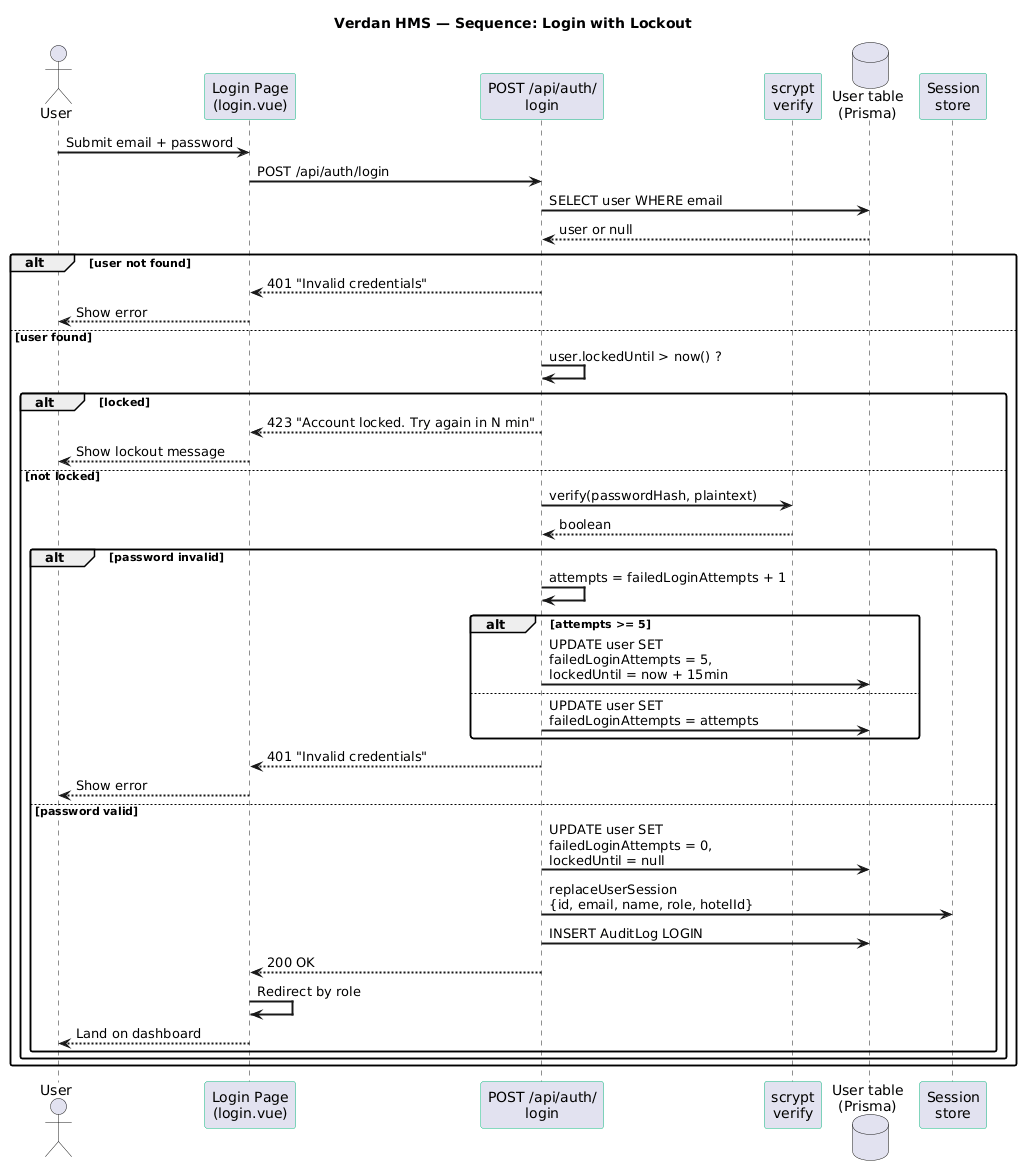

The diagram above was rendered by PlantUML. Its source (embedded in the PNG):
@startuml
title Verdan HMS — Sequence: Login with Lockout

skinparam sequenceArrowThickness 2
skinparam roundCorner 5
skinparam SequenceParticipantBorderColor #10B981

actor "User" as U
participant "Login Page\n(login.vue)" as L
participant "POST /api/auth/\nlogin" as A
participant "scrypt\nverify" as H
database "User table\n(Prisma)" as D
participant "Session\nstore" as S

U  -> L  : Submit email + password
L  -> A  : POST /api/auth/login

A  -> D  : SELECT user WHERE email
D  --> A : user or null

alt user not found
  A  --> L : 401 "Invalid credentials"
  L  --> U : Show error
else user found
  A  -> A : user.lockedUntil > now() ?
  alt locked
    A  --> L : 423 "Account locked. Try again in N min"
    L  --> U : Show lockout message
  else not locked
    A  -> H  : verify(passwordHash, plaintext)
    H  --> A : boolean

    alt password invalid
      A  -> A : attempts = failedLoginAttempts + 1
      alt attempts >= 5
        A  -> D : UPDATE user SET\nfailedLoginAttempts = 5,\nlockedUntil = now + 15min
      else
        A  -> D : UPDATE user SET\nfailedLoginAttempts = attempts
      end
      A  --> L : 401 "Invalid credentials"
      L  --> U : Show error
    else password valid
      A  -> D  : UPDATE user SET\nfailedLoginAttempts = 0,\nlockedUntil = null
      A  -> S  : replaceUserSession\n{id, email, name, role, hotelId}
      A  -> D  : INSERT AuditLog LOGIN
      A  --> L : 200 OK
      L  -> L  : Redirect by role
      L  --> U : Land on dashboard
    end
  end
end
@enduml